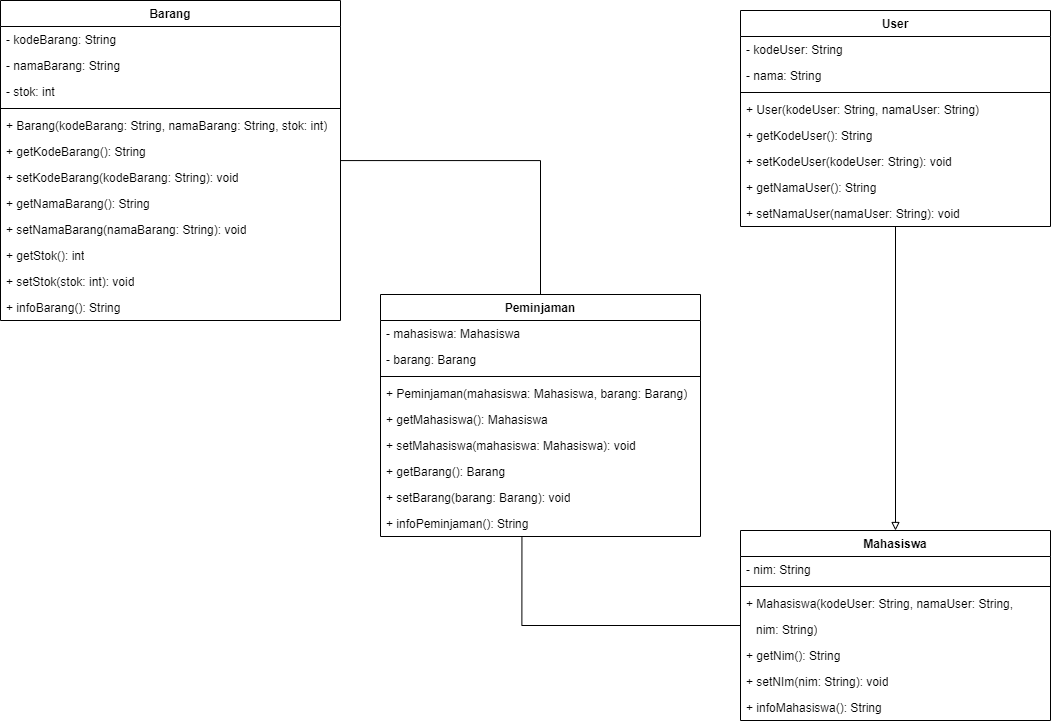

The diagram above was exported from draw.io. Its source (the exported page's mxGraphModel, read from the mxfile embedded in the PNG):
<mxGraphModel dx="1222" dy="789" grid="1" gridSize="10" guides="1" tooltips="1" connect="1" arrows="1" fold="1" page="1" pageScale="1" pageWidth="850" pageHeight="1100" math="0" shadow="0">
  <root>
    <mxCell id="0" />
    <mxCell id="1" parent="0" />
    <mxCell id="79nU6auo8LYG7eDZypoD-103" style="rounded=0;orthogonalLoop=1;jettySize=auto;html=1;entryX=0.5;entryY=0;entryDx=0;entryDy=0;endArrow=none;endFill=0;edgeStyle=orthogonalEdgeStyle;" edge="1" parent="1" source="79nU6auo8LYG7eDZypoD-1" target="79nU6auo8LYG7eDZypoD-90">
      <mxGeometry relative="1" as="geometry" />
    </mxCell>
    <mxCell id="79nU6auo8LYG7eDZypoD-1" value="Barang" style="swimlane;fontStyle=1;align=center;verticalAlign=top;childLayout=stackLayout;horizontal=1;startSize=26;horizontalStack=0;resizeParent=1;resizeParentMax=0;resizeLast=0;collapsible=1;marginBottom=0;whiteSpace=wrap;html=1;" vertex="1" parent="1">
      <mxGeometry x="240" y="200" width="340" height="320" as="geometry" />
    </mxCell>
    <mxCell id="79nU6auo8LYG7eDZypoD-2" value="- kodeBarang: String" style="text;strokeColor=none;fillColor=none;align=left;verticalAlign=top;spacingLeft=4;spacingRight=4;overflow=hidden;rotatable=0;points=[[0,0.5],[1,0.5]];portConstraint=eastwest;whiteSpace=wrap;html=1;" vertex="1" parent="79nU6auo8LYG7eDZypoD-1">
      <mxGeometry y="26" width="340" height="26" as="geometry" />
    </mxCell>
    <mxCell id="79nU6auo8LYG7eDZypoD-5" value="- namaBarang: String" style="text;strokeColor=none;fillColor=none;align=left;verticalAlign=top;spacingLeft=4;spacingRight=4;overflow=hidden;rotatable=0;points=[[0,0.5],[1,0.5]];portConstraint=eastwest;whiteSpace=wrap;html=1;" vertex="1" parent="79nU6auo8LYG7eDZypoD-1">
      <mxGeometry y="52" width="340" height="26" as="geometry" />
    </mxCell>
    <mxCell id="79nU6auo8LYG7eDZypoD-6" value="- stok: int" style="text;strokeColor=none;fillColor=none;align=left;verticalAlign=top;spacingLeft=4;spacingRight=4;overflow=hidden;rotatable=0;points=[[0,0.5],[1,0.5]];portConstraint=eastwest;whiteSpace=wrap;html=1;" vertex="1" parent="79nU6auo8LYG7eDZypoD-1">
      <mxGeometry y="78" width="340" height="26" as="geometry" />
    </mxCell>
    <mxCell id="79nU6auo8LYG7eDZypoD-3" value="" style="line;strokeWidth=1;fillColor=none;align=left;verticalAlign=middle;spacingTop=-1;spacingLeft=3;spacingRight=3;rotatable=0;labelPosition=right;points=[];portConstraint=eastwest;strokeColor=inherit;" vertex="1" parent="79nU6auo8LYG7eDZypoD-1">
      <mxGeometry y="104" width="340" height="8" as="geometry" />
    </mxCell>
    <mxCell id="79nU6auo8LYG7eDZypoD-8" value="+ Barang(kodeBarang: String, namaBarang: String, stok: int)" style="text;strokeColor=none;fillColor=none;align=left;verticalAlign=top;spacingLeft=4;spacingRight=4;overflow=hidden;rotatable=0;points=[[0,0.5],[1,0.5]];portConstraint=eastwest;whiteSpace=wrap;html=1;" vertex="1" parent="79nU6auo8LYG7eDZypoD-1">
      <mxGeometry y="112" width="340" height="26" as="geometry" />
    </mxCell>
    <mxCell id="79nU6auo8LYG7eDZypoD-72" value="+ getKodeBarang(): String" style="text;strokeColor=none;fillColor=none;align=left;verticalAlign=top;spacingLeft=4;spacingRight=4;overflow=hidden;rotatable=0;points=[[0,0.5],[1,0.5]];portConstraint=eastwest;whiteSpace=wrap;html=1;" vertex="1" parent="79nU6auo8LYG7eDZypoD-1">
      <mxGeometry y="138" width="340" height="26" as="geometry" />
    </mxCell>
    <mxCell id="79nU6auo8LYG7eDZypoD-10" value="+ setKodeBarang(kodeBarang: String): void" style="text;strokeColor=none;fillColor=none;align=left;verticalAlign=top;spacingLeft=4;spacingRight=4;overflow=hidden;rotatable=0;points=[[0,0.5],[1,0.5]];portConstraint=eastwest;whiteSpace=wrap;html=1;" vertex="1" parent="79nU6auo8LYG7eDZypoD-1">
      <mxGeometry y="164" width="340" height="26" as="geometry" />
    </mxCell>
    <mxCell id="79nU6auo8LYG7eDZypoD-74" value="+ getNamaBarang(): String" style="text;strokeColor=none;fillColor=none;align=left;verticalAlign=top;spacingLeft=4;spacingRight=4;overflow=hidden;rotatable=0;points=[[0,0.5],[1,0.5]];portConstraint=eastwest;whiteSpace=wrap;html=1;" vertex="1" parent="79nU6auo8LYG7eDZypoD-1">
      <mxGeometry y="190" width="340" height="26" as="geometry" />
    </mxCell>
    <mxCell id="79nU6auo8LYG7eDZypoD-14" value="+ setNamaBarang(namaBarang: String): void" style="text;strokeColor=none;fillColor=none;align=left;verticalAlign=top;spacingLeft=4;spacingRight=4;overflow=hidden;rotatable=0;points=[[0,0.5],[1,0.5]];portConstraint=eastwest;whiteSpace=wrap;html=1;" vertex="1" parent="79nU6auo8LYG7eDZypoD-1">
      <mxGeometry y="216" width="340" height="26" as="geometry" />
    </mxCell>
    <mxCell id="79nU6auo8LYG7eDZypoD-75" value="+ getStok(): int" style="text;strokeColor=none;fillColor=none;align=left;verticalAlign=top;spacingLeft=4;spacingRight=4;overflow=hidden;rotatable=0;points=[[0,0.5],[1,0.5]];portConstraint=eastwest;whiteSpace=wrap;html=1;" vertex="1" parent="79nU6auo8LYG7eDZypoD-1">
      <mxGeometry y="242" width="340" height="26" as="geometry" />
    </mxCell>
    <mxCell id="79nU6auo8LYG7eDZypoD-110" value="+ setStok(stok: int): void" style="text;strokeColor=none;fillColor=none;align=left;verticalAlign=top;spacingLeft=4;spacingRight=4;overflow=hidden;rotatable=0;points=[[0,0.5],[1,0.5]];portConstraint=eastwest;whiteSpace=wrap;html=1;" vertex="1" parent="79nU6auo8LYG7eDZypoD-1">
      <mxGeometry y="268" width="340" height="26" as="geometry" />
    </mxCell>
    <mxCell id="79nU6auo8LYG7eDZypoD-13" value="+ infoBarang(): String" style="text;strokeColor=none;fillColor=none;align=left;verticalAlign=top;spacingLeft=4;spacingRight=4;overflow=hidden;rotatable=0;points=[[0,0.5],[1,0.5]];portConstraint=eastwest;whiteSpace=wrap;html=1;" vertex="1" parent="79nU6auo8LYG7eDZypoD-1">
      <mxGeometry y="294" width="340" height="26" as="geometry" />
    </mxCell>
    <mxCell id="79nU6auo8LYG7eDZypoD-108" style="edgeStyle=orthogonalEdgeStyle;rounded=0;orthogonalLoop=1;jettySize=auto;html=1;entryX=0.5;entryY=0;entryDx=0;entryDy=0;endArrow=block;endFill=0;" edge="1" parent="1" source="79nU6auo8LYG7eDZypoD-56" target="79nU6auo8LYG7eDZypoD-79">
      <mxGeometry relative="1" as="geometry" />
    </mxCell>
    <mxCell id="79nU6auo8LYG7eDZypoD-56" value="User" style="swimlane;fontStyle=1;align=center;verticalAlign=top;childLayout=stackLayout;horizontal=1;startSize=26;horizontalStack=0;resizeParent=1;resizeParentMax=0;resizeLast=0;collapsible=1;marginBottom=0;whiteSpace=wrap;html=1;" vertex="1" parent="1">
      <mxGeometry x="980" y="210" width="310" height="216" as="geometry" />
    </mxCell>
    <mxCell id="79nU6auo8LYG7eDZypoD-57" value="- kodeUser: String" style="text;strokeColor=none;fillColor=none;align=left;verticalAlign=top;spacingLeft=4;spacingRight=4;overflow=hidden;rotatable=0;points=[[0,0.5],[1,0.5]];portConstraint=eastwest;whiteSpace=wrap;html=1;" vertex="1" parent="79nU6auo8LYG7eDZypoD-56">
      <mxGeometry y="26" width="310" height="26" as="geometry" />
    </mxCell>
    <mxCell id="79nU6auo8LYG7eDZypoD-58" value="- nama: String" style="text;strokeColor=none;fillColor=none;align=left;verticalAlign=top;spacingLeft=4;spacingRight=4;overflow=hidden;rotatable=0;points=[[0,0.5],[1,0.5]];portConstraint=eastwest;whiteSpace=wrap;html=1;" vertex="1" parent="79nU6auo8LYG7eDZypoD-56">
      <mxGeometry y="52" width="310" height="26" as="geometry" />
    </mxCell>
    <mxCell id="79nU6auo8LYG7eDZypoD-60" value="" style="line;strokeWidth=1;fillColor=none;align=left;verticalAlign=middle;spacingTop=-1;spacingLeft=3;spacingRight=3;rotatable=0;labelPosition=right;points=[];portConstraint=eastwest;strokeColor=inherit;" vertex="1" parent="79nU6auo8LYG7eDZypoD-56">
      <mxGeometry y="78" width="310" height="8" as="geometry" />
    </mxCell>
    <mxCell id="79nU6auo8LYG7eDZypoD-61" value="+ User(kodeUser: String, namaUser: String)" style="text;strokeColor=none;fillColor=none;align=left;verticalAlign=top;spacingLeft=4;spacingRight=4;overflow=hidden;rotatable=0;points=[[0,0.5],[1,0.5]];portConstraint=eastwest;whiteSpace=wrap;html=1;" vertex="1" parent="79nU6auo8LYG7eDZypoD-56">
      <mxGeometry y="86" width="310" height="26" as="geometry" />
    </mxCell>
    <mxCell id="79nU6auo8LYG7eDZypoD-63" value="+ getKodeUser(): String" style="text;strokeColor=none;fillColor=none;align=left;verticalAlign=top;spacingLeft=4;spacingRight=4;overflow=hidden;rotatable=0;points=[[0,0.5],[1,0.5]];portConstraint=eastwest;whiteSpace=wrap;html=1;" vertex="1" parent="79nU6auo8LYG7eDZypoD-56">
      <mxGeometry y="112" width="310" height="26" as="geometry" />
    </mxCell>
    <mxCell id="79nU6auo8LYG7eDZypoD-76" value="+ setKodeUser(kodeUser: String): void" style="text;strokeColor=none;fillColor=none;align=left;verticalAlign=top;spacingLeft=4;spacingRight=4;overflow=hidden;rotatable=0;points=[[0,0.5],[1,0.5]];portConstraint=eastwest;whiteSpace=wrap;html=1;" vertex="1" parent="79nU6auo8LYG7eDZypoD-56">
      <mxGeometry y="138" width="310" height="26" as="geometry" />
    </mxCell>
    <mxCell id="79nU6auo8LYG7eDZypoD-65" value="+ getNamaUser(): String" style="text;strokeColor=none;fillColor=none;align=left;verticalAlign=top;spacingLeft=4;spacingRight=4;overflow=hidden;rotatable=0;points=[[0,0.5],[1,0.5]];portConstraint=eastwest;whiteSpace=wrap;html=1;" vertex="1" parent="79nU6auo8LYG7eDZypoD-56">
      <mxGeometry y="164" width="310" height="26" as="geometry" />
    </mxCell>
    <mxCell id="79nU6auo8LYG7eDZypoD-77" value="+ setNamaUser(namaUser: String): void" style="text;strokeColor=none;fillColor=none;align=left;verticalAlign=top;spacingLeft=4;spacingRight=4;overflow=hidden;rotatable=0;points=[[0,0.5],[1,0.5]];portConstraint=eastwest;whiteSpace=wrap;html=1;" vertex="1" parent="79nU6auo8LYG7eDZypoD-56">
      <mxGeometry y="190" width="310" height="26" as="geometry" />
    </mxCell>
    <mxCell id="79nU6auo8LYG7eDZypoD-79" value="Mahasiswa" style="swimlane;fontStyle=1;align=center;verticalAlign=top;childLayout=stackLayout;horizontal=1;startSize=26;horizontalStack=0;resizeParent=1;resizeParentMax=0;resizeLast=0;collapsible=1;marginBottom=0;whiteSpace=wrap;html=1;" vertex="1" parent="1">
      <mxGeometry x="980" y="730" width="310" height="190" as="geometry" />
    </mxCell>
    <mxCell id="79nU6auo8LYG7eDZypoD-80" value="- nim: String" style="text;strokeColor=none;fillColor=none;align=left;verticalAlign=top;spacingLeft=4;spacingRight=4;overflow=hidden;rotatable=0;points=[[0,0.5],[1,0.5]];portConstraint=eastwest;whiteSpace=wrap;html=1;" vertex="1" parent="79nU6auo8LYG7eDZypoD-79">
      <mxGeometry y="26" width="310" height="26" as="geometry" />
    </mxCell>
    <mxCell id="79nU6auo8LYG7eDZypoD-82" value="" style="line;strokeWidth=1;fillColor=none;align=left;verticalAlign=middle;spacingTop=-1;spacingLeft=3;spacingRight=3;rotatable=0;labelPosition=right;points=[];portConstraint=eastwest;strokeColor=inherit;" vertex="1" parent="79nU6auo8LYG7eDZypoD-79">
      <mxGeometry y="52" width="310" height="8" as="geometry" />
    </mxCell>
    <mxCell id="79nU6auo8LYG7eDZypoD-83" value="+ Mahasiswa(kodeUser: String, namaUser: String," style="text;strokeColor=none;fillColor=none;align=left;verticalAlign=top;spacingLeft=4;spacingRight=4;overflow=hidden;rotatable=0;points=[[0,0.5],[1,0.5]];portConstraint=eastwest;whiteSpace=wrap;html=1;" vertex="1" parent="79nU6auo8LYG7eDZypoD-79">
      <mxGeometry y="60" width="310" height="26" as="geometry" />
    </mxCell>
    <mxCell id="79nU6auo8LYG7eDZypoD-88" value="&amp;nbsp; &amp;nbsp;nim: String)" style="text;strokeColor=none;fillColor=none;align=left;verticalAlign=top;spacingLeft=4;spacingRight=4;overflow=hidden;rotatable=0;points=[[0,0.5],[1,0.5]];portConstraint=eastwest;whiteSpace=wrap;html=1;" vertex="1" parent="79nU6auo8LYG7eDZypoD-79">
      <mxGeometry y="86" width="310" height="26" as="geometry" />
    </mxCell>
    <mxCell id="79nU6auo8LYG7eDZypoD-84" value="+ getNim(): String" style="text;strokeColor=none;fillColor=none;align=left;verticalAlign=top;spacingLeft=4;spacingRight=4;overflow=hidden;rotatable=0;points=[[0,0.5],[1,0.5]];portConstraint=eastwest;whiteSpace=wrap;html=1;" vertex="1" parent="79nU6auo8LYG7eDZypoD-79">
      <mxGeometry y="112" width="310" height="26" as="geometry" />
    </mxCell>
    <mxCell id="79nU6auo8LYG7eDZypoD-85" value="+ setNIm(nim: String): void" style="text;strokeColor=none;fillColor=none;align=left;verticalAlign=top;spacingLeft=4;spacingRight=4;overflow=hidden;rotatable=0;points=[[0,0.5],[1,0.5]];portConstraint=eastwest;whiteSpace=wrap;html=1;" vertex="1" parent="79nU6auo8LYG7eDZypoD-79">
      <mxGeometry y="138" width="310" height="26" as="geometry" />
    </mxCell>
    <mxCell id="79nU6auo8LYG7eDZypoD-89" value="+ infoMahasiswa(): String" style="text;strokeColor=none;fillColor=none;align=left;verticalAlign=top;spacingLeft=4;spacingRight=4;overflow=hidden;rotatable=0;points=[[0,0.5],[1,0.5]];portConstraint=eastwest;whiteSpace=wrap;html=1;" vertex="1" parent="79nU6auo8LYG7eDZypoD-79">
      <mxGeometry y="164" width="310" height="26" as="geometry" />
    </mxCell>
    <mxCell id="79nU6auo8LYG7eDZypoD-90" value="Peminjaman" style="swimlane;fontStyle=1;align=center;verticalAlign=top;childLayout=stackLayout;horizontal=1;startSize=26;horizontalStack=0;resizeParent=1;resizeParentMax=0;resizeLast=0;collapsible=1;marginBottom=0;whiteSpace=wrap;html=1;" vertex="1" parent="1">
      <mxGeometry x="620" y="494" width="320" height="242" as="geometry" />
    </mxCell>
    <mxCell id="79nU6auo8LYG7eDZypoD-91" value="- mahasiswa: Mahasiswa" style="text;strokeColor=none;fillColor=none;align=left;verticalAlign=top;spacingLeft=4;spacingRight=4;overflow=hidden;rotatable=0;points=[[0,0.5],[1,0.5]];portConstraint=eastwest;whiteSpace=wrap;html=1;" vertex="1" parent="79nU6auo8LYG7eDZypoD-90">
      <mxGeometry y="26" width="320" height="26" as="geometry" />
    </mxCell>
    <mxCell id="79nU6auo8LYG7eDZypoD-92" value="- barang: Barang" style="text;strokeColor=none;fillColor=none;align=left;verticalAlign=top;spacingLeft=4;spacingRight=4;overflow=hidden;rotatable=0;points=[[0,0.5],[1,0.5]];portConstraint=eastwest;whiteSpace=wrap;html=1;" vertex="1" parent="79nU6auo8LYG7eDZypoD-90">
      <mxGeometry y="52" width="320" height="26" as="geometry" />
    </mxCell>
    <mxCell id="79nU6auo8LYG7eDZypoD-93" value="" style="line;strokeWidth=1;fillColor=none;align=left;verticalAlign=middle;spacingTop=-1;spacingLeft=3;spacingRight=3;rotatable=0;labelPosition=right;points=[];portConstraint=eastwest;strokeColor=inherit;" vertex="1" parent="79nU6auo8LYG7eDZypoD-90">
      <mxGeometry y="78" width="320" height="8" as="geometry" />
    </mxCell>
    <mxCell id="79nU6auo8LYG7eDZypoD-94" value="+ Peminjaman(mahasiswa: Mahasiswa, barang: Barang)" style="text;strokeColor=none;fillColor=none;align=left;verticalAlign=top;spacingLeft=4;spacingRight=4;overflow=hidden;rotatable=0;points=[[0,0.5],[1,0.5]];portConstraint=eastwest;whiteSpace=wrap;html=1;" vertex="1" parent="79nU6auo8LYG7eDZypoD-90">
      <mxGeometry y="86" width="320" height="26" as="geometry" />
    </mxCell>
    <mxCell id="79nU6auo8LYG7eDZypoD-95" value="+ getMahasiswa(): Mahasiswa" style="text;strokeColor=none;fillColor=none;align=left;verticalAlign=top;spacingLeft=4;spacingRight=4;overflow=hidden;rotatable=0;points=[[0,0.5],[1,0.5]];portConstraint=eastwest;whiteSpace=wrap;html=1;" vertex="1" parent="79nU6auo8LYG7eDZypoD-90">
      <mxGeometry y="112" width="320" height="26" as="geometry" />
    </mxCell>
    <mxCell id="79nU6auo8LYG7eDZypoD-96" value="+ setMahasiswa(mahasiswa: Mahasiswa): void" style="text;strokeColor=none;fillColor=none;align=left;verticalAlign=top;spacingLeft=4;spacingRight=4;overflow=hidden;rotatable=0;points=[[0,0.5],[1,0.5]];portConstraint=eastwest;whiteSpace=wrap;html=1;" vertex="1" parent="79nU6auo8LYG7eDZypoD-90">
      <mxGeometry y="138" width="320" height="26" as="geometry" />
    </mxCell>
    <mxCell id="79nU6auo8LYG7eDZypoD-97" value="+ getBarang(): Barang" style="text;strokeColor=none;fillColor=none;align=left;verticalAlign=top;spacingLeft=4;spacingRight=4;overflow=hidden;rotatable=0;points=[[0,0.5],[1,0.5]];portConstraint=eastwest;whiteSpace=wrap;html=1;" vertex="1" parent="79nU6auo8LYG7eDZypoD-90">
      <mxGeometry y="164" width="320" height="26" as="geometry" />
    </mxCell>
    <mxCell id="79nU6auo8LYG7eDZypoD-98" value="+ setBarang(barang: Barang): void" style="text;strokeColor=none;fillColor=none;align=left;verticalAlign=top;spacingLeft=4;spacingRight=4;overflow=hidden;rotatable=0;points=[[0,0.5],[1,0.5]];portConstraint=eastwest;whiteSpace=wrap;html=1;" vertex="1" parent="79nU6auo8LYG7eDZypoD-90">
      <mxGeometry y="190" width="320" height="26" as="geometry" />
    </mxCell>
    <mxCell id="79nU6auo8LYG7eDZypoD-102" value="+ infoPeminjaman(): String" style="text;strokeColor=none;fillColor=none;align=left;verticalAlign=top;spacingLeft=4;spacingRight=4;overflow=hidden;rotatable=0;points=[[0,0.5],[1,0.5]];portConstraint=eastwest;whiteSpace=wrap;html=1;" vertex="1" parent="79nU6auo8LYG7eDZypoD-90">
      <mxGeometry y="216" width="320" height="26" as="geometry" />
    </mxCell>
    <mxCell id="79nU6auo8LYG7eDZypoD-106" style="edgeStyle=orthogonalEdgeStyle;rounded=0;orthogonalLoop=1;jettySize=auto;html=1;entryX=0.442;entryY=1.005;entryDx=0;entryDy=0;entryPerimeter=0;endArrow=none;endFill=0;" edge="1" parent="1" source="79nU6auo8LYG7eDZypoD-79" target="79nU6auo8LYG7eDZypoD-102">
      <mxGeometry relative="1" as="geometry" />
    </mxCell>
  </root>
</mxGraphModel>